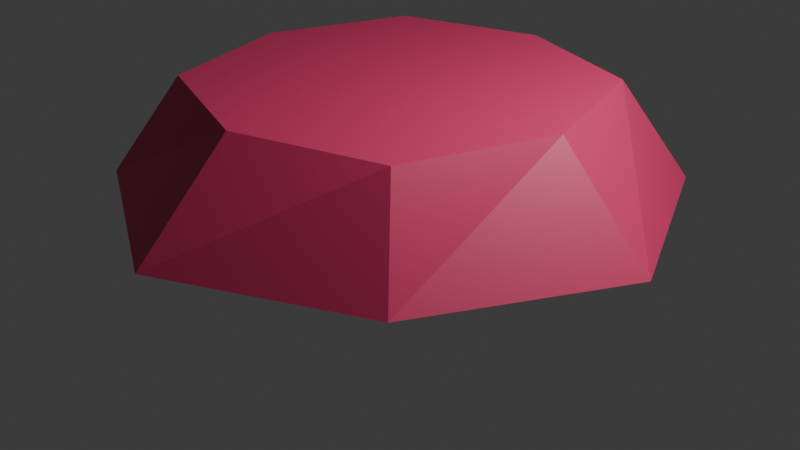 # Source: pedestal.blend  (saved by Blender 4.2.66; exported with 4.5.12 LTS)
import bpy
from mathutils import Matrix  # noqa: F401  (used for matrix-valued properties, if any)

bpy.ops.wm.read_factory_settings(use_empty=True)
scene = bpy.context.scene
scene.name = 'Scene'

# ---- collections
col_collection = bpy.data.collections.new('Collection'); scene.collection.children.link(col_collection)

# ---- materials (node trees are filled in below, after node groups)
mat_material = bpy.data.materials.new('Material')
mat_material.alpha_threshold = 0.0
mat_material.roughness = 0.5
mat_material.line_color = (0.0, 0.0, 0.0, 1.0)

# ---- material node trees
mat_material.use_nodes = True; mat_material.node_tree.nodes.clear()
_N = mat_material.node_tree.nodes; _L = mat_material.node_tree.links
n0 = _N.new('ShaderNodeOutputMaterial'); n0.name = 'Material Output'; n0.location = (300, 300)
n1 = _N.new('ShaderNodeBsdfPrincipled'); n1.name = 'Principled BSDF'; n1.location = (10, 300)
n1.inputs[0].default_value = (0.8011, 0.05308, 0.1712, 1.0)
n1.inputs[3].default_value = 1.45
_L.new(n1.outputs[0], n0.inputs[0])
n0.is_active_output = True

# ---- world
world_world = bpy.data.worlds.new('World'); scene.world = world_world
world_world.use_nodes = True; world_world.node_tree.nodes.clear()
_N = world_world.node_tree.nodes; _L = world_world.node_tree.links
n0 = _N.new('ShaderNodeOutputWorld'); n0.name = 'World Output'; n0.location = (300, 300)
n1 = _N.new('ShaderNodeBackground'); n1.name = 'Background'; n1.location = (10, 300)
n1.inputs[0].default_value = (0.05088, 0.05088, 0.05088, 1.0)
_L.new(n1.outputs[0], n0.inputs[0])
n0.is_active_output = True
world_world.color = (0.05088, 0.05088, 0.05088)
world_world.sun_shadow_jitter_overblur = 0.0

# ---- cameras
cam_camera = bpy.data.cameras.new('Camera')
cam_camera.clip_end = 100.0
cam_camera.ortho_scale = 7.314

# ---- lights
light_light = bpy.data.lights.new('Light', 'POINT')
light_light.energy = 1000.0
light_light.shadow_soft_size = 0.1

# ---- meshes
me_cube = bpy.data.meshes.new('Cube')
me_cube.from_pydata([(0.75, 0.75, 1.0), (1.0, 1.0, -1.0), (0.75, -0.75, 1.0), (1.0, -1.0, -1.0), (-0.75, 0.75, 1.0), (-1.0, 1.0, -1.0), (-0.75, -0.75, 1.0), (-1.0, -1.0, -1.0), (0.0, -1.0, 1.0), (0.0, -1.5, -1.0), (1.5, 0.0, -1.0), (0.0, 1.5, -1.0), (-1.5, 0.0, -1.0), (1.0, 0.0, 1.0), (0.0, 1.0, 1.0), (-1.0, 0.0, 1.0)], [], [(0, 14, 4, 15, 6, 8, 2, 13), (3, 2, 8, 6, 7, 9), (7, 6, 15, 4, 5, 12), (5, 11, 1, 10, 3, 9, 7, 12), (1, 0, 13, 2, 3, 10), (5, 4, 14, 0, 1, 11)])
_uv = me_cube.uv_layers.new(name='UVMap')
_uv.uv.foreach_set('vector', [0.625, 0.5, 0.75, 0.5, 0.875, 0.5, 0.875, 0.625, 0.875, 0.75, 0.75, 0.75, 0.625, 0.75, 0.625, 0.625, 0.375, 0.75, 0.625, 0.75, 0.625, 0.875, 0.625, 1.0, 0.375, 1.0, 0.375, 0.875, 0.375, 0.0, 0.625, 0.0, 0.625, 0.125, 0.625, 0.25, 0.375, 0.25, 0.375, 0.125, 0.125, 0.5, 0.25, 0.5, 0.375, 0.5, 0.375, 0.625, 0.375, 0.75, 0.25, 0.75, 0.125, 0.75, 0.125, 0.625, 0.375, 0.5, 0.625, 0.5, 0.625, 0.625, 0.625, 0.75, 0.375, 0.75, 0.375, 0.625, 0.375, 0.25, 0.625, 0.25, 0.625, 0.375, 0.625, 0.5, 0.375, 0.5, 0.375, 0.375])
me_cube.materials.append(mat_material)
me_cube.use_mirror_vertex_groups = False
me_cube.update()

# ---- objects
ob_cube = bpy.data.objects.new('Cube', me_cube)
ob_light = bpy.data.objects.new('Light', light_light)
ob_camera = bpy.data.objects.new('Camera', cam_camera)

# ---- transforms, parenting, visibility, modifiers, constraints
ob_cube.location = (0.0, 0.0, 1.0)
ob_cube.scale = (2.0, 2.0, 0.5)
ob_cube.lock_rotations_4d = False
ob_cube.empty_display_type = 'ARROWS'
ob_cube.lineart.crease_threshold = 0.0
ob_light.location = (4.076, 1.005, 5.904)
ob_light.rotation_euler = (0.6503, 0.05522, 1.866)
ob_light.lock_rotations_4d = False
ob_light.empty_display_type = 'ARROWS'
ob_light.color = (0.0, 0.0, 0.0, 0.0)
ob_light.lineart.crease_threshold = 0.0
ob_camera.location = (7.359, -6.926, 4.958)
ob_camera.rotation_euler = (1.109, 0.0, 0.8149)
ob_camera.lock_rotations_4d = False
ob_camera.empty_display_type = 'ARROWS'
ob_camera.color = (0.0, 0.0, 0.0, 0.0)
ob_camera.display_type = 'WIRE'
ob_camera.lineart.crease_threshold = 0.0

# ---- collection membership
col_collection.objects.link(ob_cube)
col_collection.objects.link(ob_light)
col_collection.objects.link(ob_camera)

# ---- scene / render settings (as saved in the file)
scene.camera = ob_camera
scene.frame_start = 1; scene.frame_end = 250; scene.frame_set(1)
scene.render.engine = 'BLENDER_EEVEE_NEXT'
bpy.context.view_layer.update()
